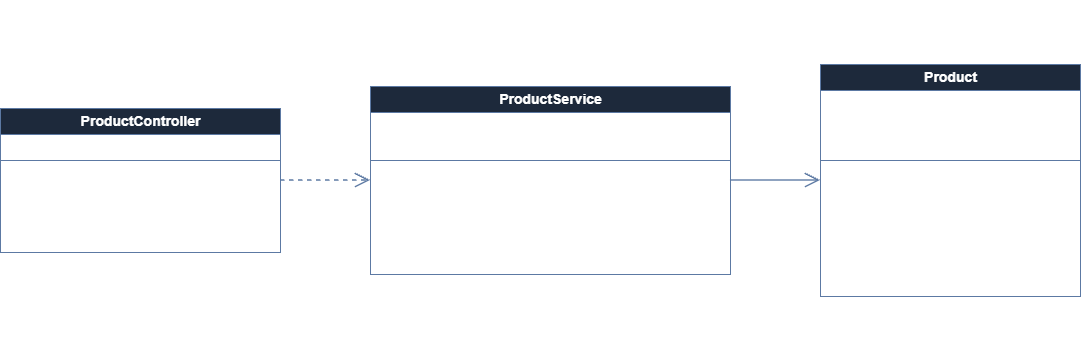

The diagram above was exported from draw.io. Its source (the exported page's mxGraphModel, read from the mxfile embedded in the PNG):
<mxGraphModel dx="1414" dy="777" grid="0" gridSize="10" guides="1" tooltips="1" connect="1" arrows="1" fold="1" page="0" pageScale="1" pageWidth="827" pageHeight="1169" math="0" shadow="0" adaptiveColors="auto">
  <root>
    <mxCell id="0" />
    <mxCell id="1" parent="0" />
    <mxCell id="title" parent="1" style="text;html=1;fontSize=20;fontStyle=1;align=left;verticalAlign=middle;" value="Tutorial 3 – UML Class Diagram" vertex="1">
      <mxGeometry height="36" width="500" x="40" y="20" as="geometry" />
    </mxCell>
    <mxCell id="ctrl" parent="1" style="swimlane;fontStyle=1;childLayout=stackLayout;horizontalStack=0;resizeParent=1;resizeParentMax=0;horizontal=1;startSize=26;collapsible=0;html=1;fontSize=14;fillColor=#dae8fc;strokeColor=#6c8ebf;" value="ProductController" vertex="1">
      <mxGeometry height="144" width="280" x="40" y="128" as="geometry" />
    </mxCell>
    <mxCell id="ctrl_a1" parent="ctrl" style="text;strokeColor=none;fillColor=none;align=left;verticalAlign=middle;spacingLeft=4;html=1;fontSize=14;" value="- productService : ProductService" vertex="1">
      <mxGeometry height="22" width="280" y="26" as="geometry" />
    </mxCell>
    <mxCell id="ctrl_sep" parent="ctrl" style="line;strokeWidth=1;fillColor=none;align=left;verticalAlign=middle;spacingTop=-1;spacingLeft=3;spacingRight=3;rotatable=0;labelPosition=right;points=[];portConstraint=eastwest;html=1;strokeColor=#6c8ebf;" value="" vertex="1">
      <mxGeometry height="8" width="280" y="48" as="geometry" />
    </mxCell>
    <mxCell id="ctrl_m1" parent="ctrl" style="text;strokeColor=none;fillColor=none;align=left;verticalAlign=middle;spacingLeft=4;html=1;fontSize=14;" value="+ getAllProducts() : List&lt;Product&gt;" vertex="1">
      <mxGeometry height="22" width="280" y="56" as="geometry" />
    </mxCell>
    <mxCell id="ctrl_m2" parent="ctrl" style="text;strokeColor=none;fillColor=none;align=left;verticalAlign=middle;spacingLeft=4;html=1;fontSize=14;" value="+ getProductById(id : Long) : Product" vertex="1">
      <mxGeometry height="22" width="280" y="78" as="geometry" />
    </mxCell>
    <mxCell id="ctrl_m3" parent="ctrl" style="text;strokeColor=none;fillColor=none;align=left;verticalAlign=middle;spacingLeft=4;html=1;fontSize=14;" value="+ addProduct(product : Product) : Product" vertex="1">
      <mxGeometry height="22" width="280" y="100" as="geometry" />
    </mxCell>
    <mxCell id="ctrl_m4" parent="ctrl" style="text;strokeColor=none;fillColor=none;align=left;verticalAlign=middle;spacingLeft=4;html=1;fontSize=14;" value="+ deleteProduct(id : Long) : void" vertex="1">
      <mxGeometry height="22" width="280" y="122" as="geometry" />
    </mxCell>
    <mxCell id="svc" parent="1" style="swimlane;fontStyle=1;childLayout=stackLayout;horizontalStack=0;resizeParent=1;resizeParentMax=0;horizontal=1;startSize=26;collapsible=0;html=1;fontSize=14;fillColor=#dae8fc;strokeColor=#6c8ebf;" value="ProductService" vertex="1">
      <mxGeometry height="188" width="360" x="410" y="106" as="geometry" />
    </mxCell>
    <mxCell id="svc_a1" parent="svc" style="text;strokeColor=none;fillColor=none;align=left;verticalAlign=middle;spacingLeft=4;html=1;fontSize=14;" value="- products : List&lt;Product&gt;" vertex="1">
      <mxGeometry height="22" width="360" y="26" as="geometry" />
    </mxCell>
    <mxCell id="svc_a2" parent="svc" style="text;strokeColor=none;fillColor=none;align=left;verticalAlign=middle;spacingLeft=4;html=1;fontSize=14;" value="- nextId : Long" vertex="1">
      <mxGeometry height="22" width="360" y="48" as="geometry" />
    </mxCell>
    <mxCell id="svc_sep" parent="svc" style="line;strokeWidth=1;fillColor=none;align=left;verticalAlign=middle;spacingTop=-1;spacingLeft=3;spacingRight=3;rotatable=0;labelPosition=right;points=[];portConstraint=eastwest;html=1;strokeColor=#6c8ebf;" value="" vertex="1">
      <mxGeometry height="8" width="360" y="70" as="geometry" />
    </mxCell>
    <mxCell id="svc_m1" parent="svc" style="text;strokeColor=none;fillColor=none;align=left;verticalAlign=middle;spacingLeft=4;html=1;fontSize=14;" value="+ getAllProducts() : List&lt;Product&gt;" vertex="1">
      <mxGeometry height="22" width="360" y="78" as="geometry" />
    </mxCell>
    <mxCell id="svc_m2" parent="svc" style="text;strokeColor=none;fillColor=none;align=left;verticalAlign=middle;spacingLeft=4;html=1;fontSize=14;" value="+ getProductById(id : Long) : Optional&lt;Product&gt;" vertex="1">
      <mxGeometry height="22" width="360" y="100" as="geometry" />
    </mxCell>
    <mxCell id="svc_m3" parent="svc" style="text;strokeColor=none;fillColor=none;align=left;verticalAlign=middle;spacingLeft=4;html=1;fontSize=14;" value="+ addProduct(product : Product) : Product" vertex="1">
      <mxGeometry height="22" width="360" y="122" as="geometry" />
    </mxCell>
    <mxCell id="svc_m4" parent="svc" style="text;strokeColor=none;fillColor=none;align=left;verticalAlign=middle;spacingLeft=4;html=1;fontSize=14;" value="+ deleteProduct(id : Long) : void" vertex="1">
      <mxGeometry height="22" width="360" y="144" as="geometry" />
    </mxCell>
    <mxCell id="svc_m5" parent="svc" style="text;strokeColor=none;fillColor=none;align=left;verticalAlign=middle;spacingLeft=4;html=1;fontSize=14;" value="+ findByName(name : String) : List&lt;Product&gt;" vertex="1">
      <mxGeometry height="22" width="360" y="166" as="geometry" />
    </mxCell>
    <mxCell id="prod" parent="1" style="swimlane;fontStyle=1;childLayout=stackLayout;horizontalStack=0;resizeParent=1;resizeParentMax=0;horizontal=1;startSize=26;collapsible=0;html=1;fontSize=14;fillColor=#dae8fc;strokeColor=#6c8ebf;" value="Product" vertex="1">
      <mxGeometry height="232" width="260" x="860" y="84" as="geometry" />
    </mxCell>
    <mxCell id="prod_a1" parent="prod" style="text;strokeColor=none;fillColor=none;align=left;verticalAlign=middle;spacingLeft=4;html=1;fontSize=14;" value="- id : Long" vertex="1">
      <mxGeometry height="22" width="260" y="26" as="geometry" />
    </mxCell>
    <mxCell id="prod_a2" parent="prod" style="text;strokeColor=none;fillColor=none;align=left;verticalAlign=middle;spacingLeft=4;html=1;fontSize=14;" value="- name : String" vertex="1">
      <mxGeometry height="22" width="260" y="48" as="geometry" />
    </mxCell>
    <mxCell id="prod_a3" parent="prod" style="text;strokeColor=none;fillColor=none;align=left;verticalAlign=middle;spacingLeft=4;html=1;fontSize=14;" value="- price : double" vertex="1">
      <mxGeometry height="22" width="260" y="70" as="geometry" />
    </mxCell>
    <mxCell id="prod_sep" parent="prod" style="line;strokeWidth=1;fillColor=none;align=left;verticalAlign=middle;spacingTop=-1;spacingLeft=3;spacingRight=3;rotatable=0;labelPosition=right;points=[];portConstraint=eastwest;html=1;strokeColor=#6c8ebf;" value="" vertex="1">
      <mxGeometry height="8" width="260" y="92" as="geometry" />
    </mxCell>
    <mxCell id="prod_m1" parent="prod" style="text;strokeColor=none;fillColor=none;align=left;verticalAlign=middle;spacingLeft=4;html=1;fontSize=14;" value="+ getId() : Long" vertex="1">
      <mxGeometry height="22" width="260" y="100" as="geometry" />
    </mxCell>
    <mxCell id="prod_m2" parent="prod" style="text;strokeColor=none;fillColor=none;align=left;verticalAlign=middle;spacingLeft=4;html=1;fontSize=14;" value="+ getName() : String" vertex="1">
      <mxGeometry height="22" width="260" y="122" as="geometry" />
    </mxCell>
    <mxCell id="prod_m3" parent="prod" style="text;strokeColor=none;fillColor=none;align=left;verticalAlign=middle;spacingLeft=4;html=1;fontSize=14;" value="+ getPrice() : double" vertex="1">
      <mxGeometry height="22" width="260" y="144" as="geometry" />
    </mxCell>
    <mxCell id="prod_m4" parent="prod" style="text;strokeColor=none;fillColor=none;align=left;verticalAlign=middle;spacingLeft=4;html=1;fontSize=14;" value="+ setId(id : Long) : void" vertex="1">
      <mxGeometry height="22" width="260" y="166" as="geometry" />
    </mxCell>
    <mxCell id="prod_m5" parent="prod" style="text;strokeColor=none;fillColor=none;align=left;verticalAlign=middle;spacingLeft=4;html=1;fontSize=14;" value="+ setName(name : String) : void" vertex="1">
      <mxGeometry height="22" width="260" y="188" as="geometry" />
    </mxCell>
    <mxCell id="prod_m6" parent="prod" style="text;strokeColor=none;fillColor=none;align=left;verticalAlign=middle;spacingLeft=4;html=1;fontSize=14;" value="+ setPrice(price : double) : void" vertex="1">
      <mxGeometry height="22" width="260" y="210" as="geometry" />
    </mxCell>
    <mxCell id="dep" edge="1" parent="1" source="ctrl" style="endArrow=open;endFill=0;endSize=12;dashed=1;html=1;strokeColor=#6c8ebf;strokeWidth=1.5;labelBackgroundColor=default;defaultLabelBackgroundColor=gap;" target="svc" value="">
      <mxGeometry relative="1" as="geometry" />
    </mxCell>
    <mxCell id="assoc" edge="1" parent="1" source="svc" style="endArrow=open;endFill=0;endSize=12;html=1;strokeColor=#6c8ebf;strokeWidth=1.5;labelBackgroundColor=default;defaultLabelBackgroundColor=gap;" target="prod" value="">
      <mxGeometry relative="1" as="geometry" />
    </mxCell>
    <mxCell id="legend" parent="1" style="text;html=1;fontSize=14;align=left;verticalAlign=middle;" value="- - - &amp;gt;  dependency (controller uses service)        ——&amp;gt;  association (service holds Products)        No arrow points back to the controller" vertex="1">
      <mxGeometry height="30" width="900" x="40" y="350" as="geometry" />
    </mxCell>
  </root>
</mxGraphModel>